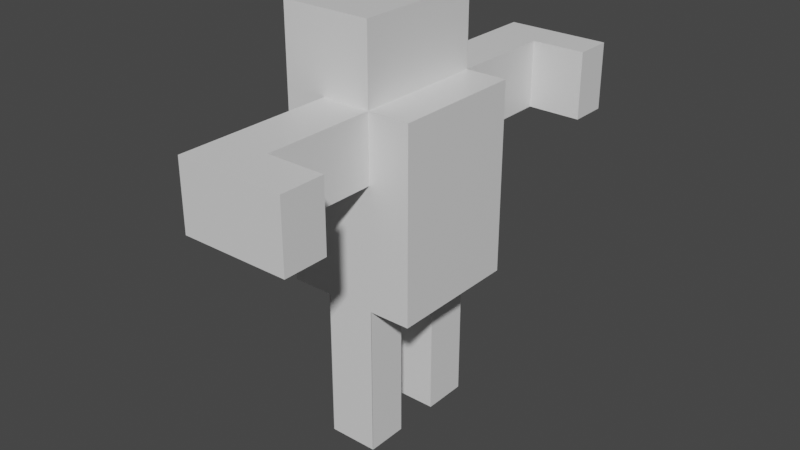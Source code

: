 # Source: bot.blend  (saved by Blender 2.93.20; exported with 4.5.12 LTS)
import bpy
from mathutils import Matrix  # noqa: F401  (used for matrix-valued properties, if any)

bpy.ops.wm.read_factory_settings(use_empty=True)
scene = bpy.context.scene
scene.name = 'Scene'

# ---- collections
col_collection = bpy.data.collections.new('Collection'); scene.collection.children.link(col_collection)

# ---- materials (node trees are filled in below, after node groups)
mat_material = bpy.data.materials.new('Material')
mat_material.alpha_threshold = 0.0
mat_material.use_transparent_shadow = False
mat_material.line_color = (0.0, 0.0, 0.0, 1.0)

# ---- material node trees
mat_material.use_nodes = True; mat_material.node_tree.nodes.clear()
_N = mat_material.node_tree.nodes; _L = mat_material.node_tree.links
n0 = _N.new('ShaderNodeOutputMaterial'); n0.name = 'Material Output'; n0.location = (300, 300)
n1 = _N.new('ShaderNodeBsdfPrincipled'); n1.name = 'Principled BSDF'; n1.location = (10, 300)
n1.distribution = 'GGX'
n1.subsurface_method = 'BURLEY'
n1.inputs[2].default_value = 0.4
n1.inputs[3].default_value = 1.45
n1.inputs[27].default_value = (0.0, 0.0, 0.0, 1.0)
n1.inputs[28].default_value = 1.0
_L.new(n1.outputs[0], n0.inputs[0])
n0.is_active_output = True

# ---- world
world_world = bpy.data.worlds.new('World'); scene.world = world_world
world_world.use_nodes = True; world_world.node_tree.nodes.clear()
_N = world_world.node_tree.nodes; _L = world_world.node_tree.links
n0 = _N.new('ShaderNodeOutputWorld'); n0.name = 'World Output'; n0.location = (300, 300)
n1 = _N.new('ShaderNodeBackground'); n1.name = 'Background'; n1.location = (10, 300)
n1.inputs[0].default_value = (0.05088, 0.05088, 0.05088, 1.0)
_L.new(n1.outputs[0], n0.inputs[0])
n0.is_active_output = True
world_world.color = (0.05088, 0.05088, 0.05088)
world_world.use_sun_shadow = False
world_world.sun_shadow_jitter_overblur = 0.0

# ---- meshes
me_cube = bpy.data.meshes.new('Cube')
me_cube.from_pydata([(1.0, 1.0, -1.762), (1.0, -1.0, -1.762), (-1.0, 1.0, -1.762), (-1.0, 1.0, 4.525), (-1.0, -1.0, -1.762), (-1.0, -1.0, 4.525), (1.0, -1.0, -1.762), (-1.0, -1.0, -1.762), (1.0, 1.0, -1.762), (-1.0, 1.0, -1.762), (1.0, 1.0, 3.375), (-1.0, -1.0, 3.375), (1.0, -1.0, 3.375), (-1.0, 1.0, 3.375), (-1.0, -1.0, 2.373), (1.0, 1.0, 2.373), (1.0, -1.0, 2.373), (-1.0, 1.0, 2.373), (0.3717, -1.0, -1.762), (0.3717, 1.0, -1.762), (0.3717, -1.0, -1.762), (0.3717, 1.0, -1.762), (0.3717, 1.0, 2.373), (0.3717, -1.0, 2.373), (-0.3683, 1.0, 4.525), (-0.3683, -1.0, -1.762), (-0.3683, -1.0, -1.762), (-0.3683, -1.0, 3.375), (-0.3683, -1.0, 2.373), (-0.3683, -1.0, 4.525), (-0.3683, 1.0, -1.762), (-0.3683, 1.0, -1.762), (-0.3683, 1.0, 3.375), (-0.3683, 1.0, 2.373), (-0.3683, 1.0, 3.375), (-1.0, -1.0, 3.375), (-0.3683, 1.0, 2.373), (0.3717, 1.0, 2.373), (0.3717, -1.0, 2.373), (-1.0, 1.0, 3.375), (-0.3683, -1.0, 3.375), (-0.3683, -1.0, 2.373), (-0.3683, 1.0, 3.375), (-1.0, -1.0, 4.525), (-0.3683, 1.0, 2.373), (0.3717, 1.0, 2.373), (0.3717, -1.0, 2.373), (-1.0, 1.0, 4.525), (-0.3683, -1.0, 3.375), (-0.3683, -1.0, 2.373), (-0.3683, 3.168, 3.375), (0.3717, 3.168, 3.375), (-0.3683, 3.168, 2.373), (0.3717, 3.168, 2.373), (0.3717, -3.343, 2.373), (0.3717, -3.343, 3.375), (-0.3683, -3.343, 3.375), (-0.3683, -3.343, 2.373), (-0.3683, 2.596, 3.375), (0.3717, 2.596, 3.375), (0.3717, 2.596, 2.373), (-0.3683, 2.596, 2.373), (0.3717, -2.687, 3.375), (-0.3683, -2.687, 3.375), (0.3717, -2.687, 2.373), (-0.3683, -2.687, 2.373), (1.227, -3.343, 2.373), (1.227, -3.343, 3.375), (1.227, -2.687, 3.375), (1.227, -2.687, 2.373), (1.187, 3.168, 2.373), (1.187, 3.168, 3.375), (1.187, 2.596, 3.375), (1.187, 2.596, 2.373), (1.0, 1.0, -1.762), (1.0, -1.0, -1.762), (0.3717, 1.0, -1.762), (0.3717, -1.0, -1.762), (-1.0, -1.0, 0.5227), (1.0, 1.0, 0.5227), (1.0, -1.0, 0.5227), (-1.0, 1.0, 0.5227), (0.3717, 1.0, 0.5227), (0.3717, -1.0, 0.5227), (-0.3683, 1.0, 0.5227), (-0.3683, -1.0, 0.5227), (0.3758, 1.0, -1.762), (0.3758, -1.0, -1.762), (0.3758, 1.0, 0.5227), (0.3758, -1.0, 0.5227), (-0.3748, -1.0, 0.5227), (-0.3748, -1.0, -1.762), (-0.3748, 1.0, -1.762), (-0.3748, 1.0, 0.5227), (0.3723, 1.0, 3.375), (0.3723, 1.0, 4.525), (0.3723, -1.0, 3.375), (0.3723, -1.0, 4.525), (-1.0, -0.3755, 4.525), (1.0, -0.3755, 3.375), (-1.0, -0.3755, 3.375), (1.0, -0.3755, 2.373), (-1.0, -0.3755, 2.373), (-0.3683, -0.3755, 4.525), (-1.0, -0.3755, 3.375), (1.0, -0.3755, 0.5227), (-1.0, -0.3755, 0.5227), (0.3758, -0.3755, -1.762), (0.3758, -0.3755, 0.5227), (-0.3748, -0.3755, -1.762), (-0.3748, -0.3755, 0.5227), (0.3723, -0.3755, 4.525), (0.3723, -0.3755, 3.375), (-1.0, -0.3755, 4.525), (-1.0, 0.3122, 3.375), (-1.0, 0.3122, 2.373), (-1.0, 0.3122, 3.375), (-1.0, 0.3122, 0.5227), (-0.3748, 0.3122, -1.762), (-0.3748, 0.3122, 0.5227), (0.3723, 0.3122, 4.525), (-1.0, 0.3122, 4.525), (1.0, 0.3122, 3.375), (1.0, 0.3122, 2.373), (-0.3683, 0.3122, 4.525), (1.0, 0.3122, 0.5227), (0.3758, 0.3122, -1.762), (0.3758, 0.3122, 0.5227), (0.3723, 0.3122, 3.375), (-1.0, 0.3122, 4.525), (0.3717, -0.3821, -1.762), (-0.3683, -0.3821, -1.762), (0.3717, -0.3821, -1.762), (0.3717, 0.3186, -1.762), (-0.3683, 0.3186, -1.762), (0.3717, 0.3186, -1.762), (0.3717, 0.3186, 0.4703), (0.3717, -0.3821, 0.4703), (-0.3683, 0.3186, 0.4703), (-0.3683, -0.3821, 0.4703)], [(0, 8), (6, 1), (2, 9), (7, 4), (6, 75), (74, 8)], [(98, 5, 43, 113), (99, 12, 96, 112), (5, 11, 35, 43), (29, 27, 11, 5), (94, 22, 15, 10), (99, 101, 16, 12), (114, 115, 17, 13), (27, 28, 14, 11), (12, 16, 23, 96), (27, 96, 40), (13, 3, 47, 39), (24, 32, 94, 95), (25, 18, 20, 26), (84, 30, 19, 82), (103, 111, 97, 29), (98, 103, 29, 5), (3, 13, 32, 24), (13, 17, 33, 32), (32, 33, 36, 34), (97, 96, 27, 29), (19, 30, 31, 21), (130, 131, 26, 20), (83, 18, 25, 85), (38, 41, 49, 46), (41, 40, 48, 49), (96, 23, 38), (33, 22, 37, 36), (94, 32, 34), (28, 27, 40, 41), (23, 28, 41, 38), (22, 94, 37), (59, 58, 50, 51), (63, 62, 55, 56), (37, 94, 45), (36, 37, 45, 44), (34, 36, 44, 42), (40, 96, 48), (96, 38, 46), (94, 34, 42), (50, 52, 53, 51), (60, 59, 72, 73), (61, 60, 53, 52), (58, 61, 52, 50), (55, 54, 57, 56), (54, 55, 67, 66), (65, 63, 56, 57), (64, 65, 57, 54), (42, 44, 61, 58), (44, 45, 60, 61), (45, 94, 59, 60), (94, 42, 58, 59), (46, 49, 65, 64), (49, 48, 63, 65), (96, 46, 64, 62), (48, 96, 62, 63), (68, 69, 66, 67), (62, 64, 69, 68), (64, 54, 66, 69), (55, 62, 68, 67), (73, 72, 71, 70), (53, 60, 73, 70), (59, 51, 71, 72), (51, 53, 70, 71), (130, 20, 77, 132), (23, 83, 85, 28), (17, 81, 84, 33), (16, 80, 83, 23), (33, 84, 82, 22), (22, 82, 79, 15), (101, 105, 80, 16), (115, 117, 81, 17), (28, 85, 78, 14), (108, 107, 87, 89), (125, 79, 88, 127), (119, 118, 92, 93), (106, 78, 90, 110), (111, 112, 96, 97), (114, 13, 39, 116), (129, 116, 39, 47), (43, 35, 104, 113), (11, 100, 104, 35), (120, 128, 112, 111), (117, 106, 110, 119), (90, 91, 109, 110), (80, 105, 108, 89), (14, 78, 106, 102), (123, 125, 105, 101), (121, 124, 103, 98), (124, 120, 111, 103), (11, 14, 102, 100), (122, 123, 101, 99), (122, 99, 112, 128), (121, 98, 113, 129), (3, 121, 129, 47), (10, 122, 128, 94), (10, 15, 123, 122), (24, 95, 120, 124), (3, 24, 124, 121), (15, 79, 125, 123), (88, 86, 126, 127), (81, 117, 119, 93), (95, 94, 128, 120), (113, 104, 116, 129), (100, 114, 116, 104), (105, 125, 127, 108), (102, 106, 117, 115), (100, 102, 115, 114), (133, 134, 138, 136), (21, 31, 134, 133), (21, 133, 135, 76), (136, 138, 139, 137), (131, 130, 137, 139)])
_uv = me_cube.uv_layers.new(name='UVMap')
_uv.uv.foreach_set('vector', [0.125, 0.6719, 0.125, 0.75, 0.125, 0.75, 0.125, 0.6719, 0.4207, 0.6719, 0.4207, 0.75, 0.4207, 0.75, 0.4207, 0.6719, 0.375, 1.0, 0.4207, 1.0, 0.4207, 1.0, 0.375, 1.0, 0.375, 0.921, 0.4207, 0.921, 0.4207, 1.0, 0.375, 1.0, 0.4207, 0.4215, 0.4606, 0.4215, 0.4606, 0.5, 0.4207, 0.5, 0.4207, 0.6719, 0.4606, 0.6719, 0.4606, 0.75, 0.4207, 0.75, 0.4207, 0.164, 0.4606, 0.164, 0.4606, 0.25, 0.4207, 0.25, 0.4207, 0.921, 0.4606, 0.921, 0.4606, 1.0, 0.4207, 1.0, 0.4207, 0.75, 0.4606, 0.75, 0.4606, 0.8285, 0.4207, 0.8285, 0.4207, 0.921, 0.4207, 0.8285, 0.4207, 0.921, 0.4207, 0.25, 0.375, 0.25, 0.375, 0.25, 0.4207, 0.25, 0.375, 0.329, 0.4207, 0.329, 0.4207, 0.4215, 0.375, 0.4215, 0.625, 0.921, 0.625, 0.8285, 0.625, 0.8285, 0.625, 0.921, 0.5341, 0.329, 0.625, 0.329, 0.625, 0.4215, 0.5341, 0.4215, 0.204, 0.6719, 0.2965, 0.6719, 0.2965, 0.75, 0.204, 0.75, 0.125, 0.6719, 0.204, 0.6719, 0.204, 0.75, 0.125, 0.75, 0.375, 0.25, 0.4207, 0.25, 0.4207, 0.329, 0.375, 0.329, 0.4207, 0.25, 0.4606, 0.25, 0.4606, 0.329, 0.4207, 0.329, 0.4207, 0.329, 0.4606, 0.329, 0.4606, 0.329, 0.4207, 0.329, 0.375, 0.8285, 0.4207, 0.8285, 0.4207, 0.921, 0.375, 0.921, 0.625, 0.4215, 0.625, 0.329, 0.625, 0.329, 0.625, 0.4215, 0.7035, 0.6728, 0.796, 0.6728, 0.796, 0.75, 0.7035, 0.75, 0.5341, 0.8285, 0.625, 0.8285, 0.625, 0.921, 0.5341, 0.921, 0.4606, 0.8285, 0.4606, 0.921, 0.4606, 0.921, 0.4606, 0.8285, 0.4606, 0.921, 0.4207, 0.921, 0.4207, 0.921, 0.4606, 0.921, 0.4207, 0.8285, 0.4606, 0.8285, 0.4606, 0.8285, 0.4606, 0.329, 0.4606, 0.4215, 0.4606, 0.4215, 0.4606, 0.329, 0.4207, 0.4215, 0.4207, 0.329, 0.4207, 0.329, 0.4606, 0.921, 0.4207, 0.921, 0.4207, 0.921, 0.4606, 0.921, 0.4606, 0.8285, 0.4606, 0.921, 0.4606, 0.921, 0.4606, 0.8285, 0.4606, 0.4215, 0.4207, 0.4215, 0.4606, 0.4215, 0.4207, 0.4215, 0.4207, 0.329, 0.4207, 0.329, 0.4207, 0.4215, 0.4207, 0.921, 0.4207, 0.8285, 0.4207, 0.8285, 0.4207, 0.921, 0.4606, 0.4215, 0.4207, 0.4215, 0.4606, 0.4215, 0.4606, 0.329, 0.4606, 0.4215, 0.4606, 0.4215, 0.4606, 0.329, 0.4207, 0.329, 0.4606, 0.329, 0.4606, 0.329, 0.4207, 0.329, 0.4207, 0.921, 0.4207, 0.8285, 0.4207, 0.921, 0.4207, 0.8285, 0.4606, 0.8285, 0.4606, 0.8285, 0.4207, 0.4215, 0.4207, 0.329, 0.4207, 0.329, 0.4207, 0.329, 0.4606, 0.329, 0.4606, 0.4215, 0.4207, 0.4215, 0.4606, 0.4215, 0.4207, 0.4215, 0.4207, 0.4215, 0.4606, 0.4215, 0.4606, 0.329, 0.4606, 0.4215, 0.4606, 0.4215, 0.4606, 0.329, 0.4207, 0.329, 0.4606, 0.329, 0.4606, 0.329, 0.4207, 0.329, 0.4207, 0.8285, 0.4606, 0.8285, 0.4606, 0.921, 0.4207, 0.921, 0.4606, 0.8285, 0.4207, 0.8285, 0.4207, 0.8285, 0.4606, 0.8285, 0.4606, 0.921, 0.4207, 0.921, 0.4207, 0.921, 0.4606, 0.921, 0.4606, 0.8285, 0.4606, 0.921, 0.4606, 0.921, 0.4606, 0.8285, 0.4207, 0.329, 0.4606, 0.329, 0.4606, 0.329, 0.4207, 0.329, 0.4606, 0.329, 0.4606, 0.4215, 0.4606, 0.4215, 0.4606, 0.329, 0.4606, 0.4215, 0.4207, 0.4215, 0.4207, 0.4215, 0.4606, 0.4215, 0.4207, 0.4215, 0.4207, 0.329, 0.4207, 0.329, 0.4207, 0.4215, 0.4606, 0.8285, 0.4606, 0.921, 0.4606, 0.921, 0.4606, 0.8285, 0.4606, 0.921, 0.4207, 0.921, 0.4207, 0.921, 0.4606, 0.921, 0.4207, 0.8285, 0.4606, 0.8285, 0.4606, 0.8285, 0.4207, 0.8285, 0.4207, 0.921, 0.4207, 0.8285, 0.4207, 0.8285, 0.4207, 0.921, 0.4207, 0.8285, 0.4606, 0.8285, 0.4606, 0.8285, 0.4207, 0.8285, 0.4207, 0.8285, 0.4606, 0.8285, 0.4606, 0.8285, 0.4207, 0.8285, 0.4606, 0.8285, 0.4606, 0.8285, 0.4606, 0.8285, 0.4606, 0.8285, 0.4207, 0.8285, 0.4207, 0.8285, 0.4207, 0.8285, 0.4207, 0.8285, 0.4606, 0.4215, 0.4207, 0.4215, 0.4207, 0.4215, 0.4606, 0.4215, 0.4606, 0.4215, 0.4606, 0.4215, 0.4606, 0.4215, 0.4606, 0.4215, 0.4207, 0.4215, 0.4207, 0.4215, 0.4207, 0.4215, 0.4207, 0.4215, 0.4207, 0.4215, 0.4606, 0.4215, 0.4606, 0.4215, 0.4207, 0.4215, 0.7035, 0.6728, 0.7035, 0.75, 0.7035, 0.75, 0.7035, 0.6728, 0.4606, 0.8285, 0.5341, 0.8285, 0.5341, 0.921, 0.4606, 0.921, 0.4606, 0.25, 0.5341, 0.25, 0.5341, 0.329, 0.4606, 0.329, 0.4606, 0.75, 0.5341, 0.75, 0.5341, 0.8285, 0.4606, 0.8285, 0.4606, 0.329, 0.5341, 0.329, 0.5341, 0.4215, 0.4606, 0.4215, 0.4606, 0.4215, 0.5341, 0.4215, 0.5341, 0.5, 0.4606, 0.5, 0.4606, 0.6719, 0.5341, 0.6719, 0.5341, 0.75, 0.4606, 0.75, 0.4606, 0.164, 0.5341, 0.164, 0.5341, 0.25, 0.4606, 0.25, 0.4606, 0.921, 0.5341, 0.921, 0.5341, 1.0, 0.4606, 1.0, 0.5341, 0.6719, 0.625, 0.6719, 0.625, 0.75, 0.5341, 0.75, 0.5341, 0.586, 0.5341, 0.5, 0.5341, 0.5, 0.5341, 0.586, 0.5341, 0.164, 0.625, 0.164, 0.625, 0.25, 0.5341, 0.25, 0.5341, 0.07806, 0.5341, 0.0, 0.5341, 0.0, 0.5341, 0.07806, 0.375, 0.6719, 0.4207, 0.6719, 0.4207, 0.75, 0.375, 0.75, 0.4207, 0.164, 0.4207, 0.25, 0.4207, 0.25, 0.4207, 0.164, 0.375, 0.164, 0.4207, 0.164, 0.4207, 0.25, 0.375, 0.25, 0.375, 0.0, 0.4207, 0.0, 0.4207, 0.07806, 0.375, 0.07806, 0.4207, 0.0, 0.4207, 0.07806, 0.4207, 0.07806, 0.4207, 0.0, 0.375, 0.586, 0.4207, 0.586, 0.4207, 0.6719, 0.375, 0.6719, 0.5341, 0.164, 0.5341, 0.07806, 0.5341, 0.07806, 0.5341, 0.164, 0.5341, 0.0, 0.625, 0.0, 0.625, 0.07806, 0.5341, 0.07806, 0.5341, 0.75, 0.5341, 0.6719, 0.5341, 0.6719, 0.5341, 0.75, 0.4606, 0.0, 0.5341, 0.0, 0.5341, 0.07806, 0.4606, 0.07806, 0.4606, 0.586, 0.5341, 0.586, 0.5341, 0.6719, 0.4606, 0.6719, 0.125, 0.586, 0.204, 0.586, 0.204, 0.6719, 0.125, 0.6719, 0.204, 0.586, 0.2965, 0.586, 0.2965, 0.6719, 0.204, 0.6719, 0.4207, 0.0, 0.4606, 0.0, 0.4606, 0.07806, 0.4207, 0.07806, 0.4207, 0.586, 0.4606, 0.586, 0.4606, 0.6719, 0.4207, 0.6719, 0.4207, 0.586, 0.4207, 0.6719, 0.4207, 0.6719, 0.4207, 0.586, 0.125, 0.586, 0.125, 0.6719, 0.125, 0.6719, 0.125, 0.586, 0.125, 0.5, 0.125, 0.586, 0.125, 0.586, 0.125, 0.5, 0.4207, 0.5, 0.4207, 0.586, 0.4207, 0.586, 0.4207, 0.5, 0.4207, 0.5, 0.4606, 0.5, 0.4606, 0.586, 0.4207, 0.586, 0.204, 0.5, 0.2965, 0.5, 0.2965, 0.586, 0.204, 0.586, 0.125, 0.5, 0.204, 0.5, 0.204, 0.586, 0.125, 0.586, 0.4606, 0.5, 0.5341, 0.5, 0.5341, 0.586, 0.4606, 0.586, 0.5341, 0.5, 0.625, 0.5, 0.625, 0.586, 0.5341, 0.586, 0.5341, 0.25, 0.5341, 0.164, 0.5341, 0.164, 0.5341, 0.25, 0.375, 0.5, 0.4207, 0.5, 0.4207, 0.586, 0.375, 0.586, 0.375, 0.07806, 0.4207, 0.07806, 0.4207, 0.164, 0.375, 0.164, 0.4207, 0.07806, 0.4207, 0.164, 0.4207, 0.164, 0.4207, 0.07806, 0.5341, 0.6719, 0.5341, 0.586, 0.5341, 0.586, 0.5341, 0.6719, 0.4606, 0.07806, 0.5341, 0.07806, 0.5341, 0.164, 0.4606, 0.164, 0.4207, 0.07806, 0.4606, 0.07806, 0.4606, 0.164, 0.4207, 0.164, 0.7035, 0.5852, 0.796, 0.5852, 0.796, 0.5852, 0.7035, 0.5852, 0.7035, 0.5, 0.796, 0.5, 0.796, 0.5852, 0.7035, 0.5852, 0.7035, 0.5, 0.7035, 0.5852, 0.7035, 0.5852, 0.7035, 0.5, 0.7035, 0.5852, 0.796, 0.5852, 0.796, 0.6728, 0.7035, 0.6728, 0.796, 0.6728, 0.7035, 0.6728, 0.7035, 0.6728, 0.796, 0.6728])
me_cube.materials.append(mat_material)
me_cube.use_remesh_preserve_volume = False
me_cube.use_remesh_preserve_attributes = False
me_cube.use_mirror_vertex_groups = False
me_cube.update()

# ---- objects
ob_cube = bpy.data.objects.new('Cube', me_cube)

# ---- transforms, parenting, visibility, modifiers, constraints
ob_cube.location = (0.0, 0.0, 0.0)
ob_cube.lock_rotations_4d = False
ob_cube.empty_display_type = 'ARROWS'
ob_cube.lineart.crease_threshold = 0.0

# ---- collection membership
col_collection.objects.link(ob_cube)

# ---- scene / render settings (as saved in the file)
scene.frame_start = 1; scene.frame_end = 250; scene.frame_set(1)
scene.render.engine = 'BLENDER_EEVEE_NEXT'
scene.cycles.use_denoising = False
scene.cycles.samples = 128
scene.cycles.sampling_pattern = 'TABULATED_SOBOL'
scene.cycles.use_adaptive_sampling = False
scene.cycles.use_light_tree = False
scene.view_settings.view_transform = 'Filmic'
bpy.context.view_layer.update()

# ---- added for rendering (the .blend has no active camera and no usable light): camera, sun
cam_auto = bpy.data.cameras.new('AutoCamera')
cam_auto.lens = 50.0
cam_auto.sensor_width = 36.0
cam_auto.clip_end = 1000.0
ob_auto_camera = bpy.data.objects.new('AutoCamera', cam_auto)
scene.collection.objects.link(ob_auto_camera)
ob_auto_camera.location = (8.73824, -10.437, 8.28086)
ob_auto_camera.rotation_euler = (1.09748, -7.21219e-08, 0.694738)
scene.camera = ob_auto_camera
light_auto_sun = bpy.data.lights.new('AutoSun', 'SUN')
light_auto_sun.energy = 3.0
light_auto_sun.angle = 0.0523599
ob_auto_sun = bpy.data.objects.new('AutoSun', light_auto_sun)
scene.collection.objects.link(ob_auto_sun)
ob_auto_sun.rotation_euler = (0.872665, 0.174533, 0.523599)
bpy.context.view_layer.update()
